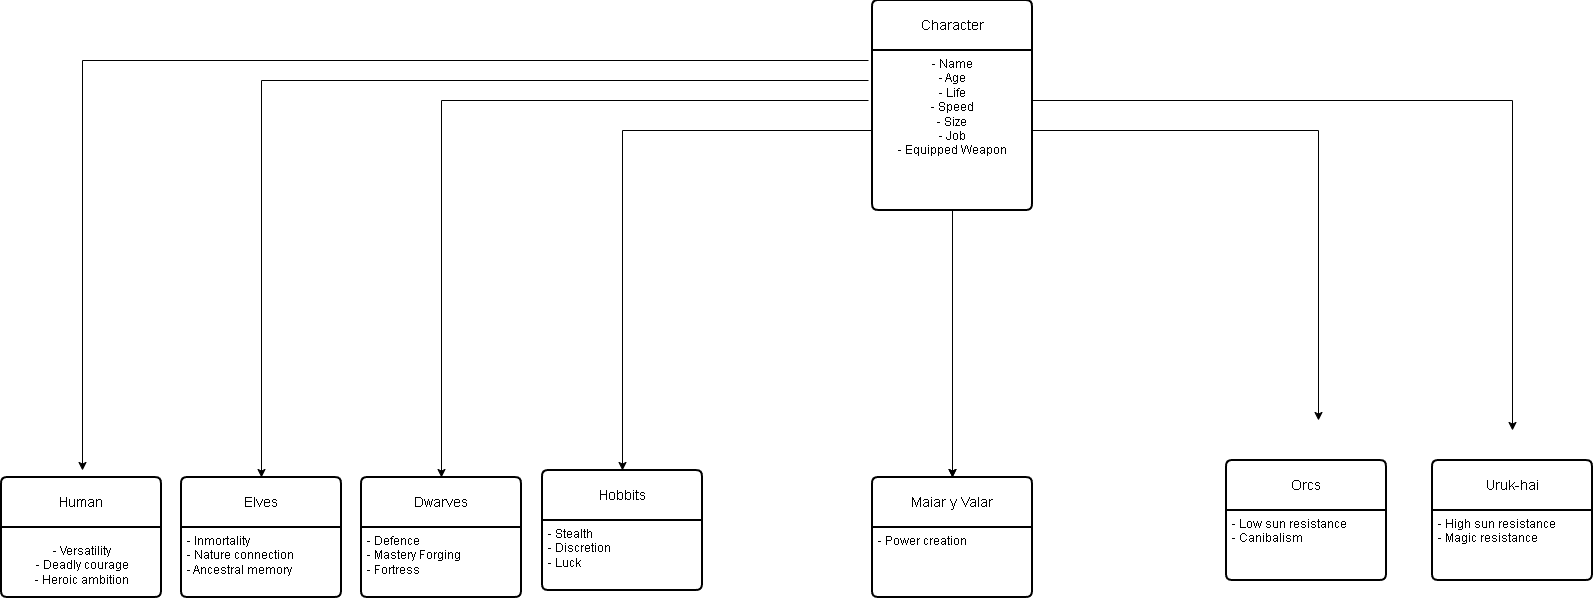

The diagram above was exported from draw.io. Its source (the exported page's mxGraphModel, read from the mxfile embedded in the PNG):
<mxGraphModel dx="2610" dy="981" grid="1" gridSize="10" guides="1" tooltips="1" connect="1" arrows="1" fold="1" page="1" pageScale="1" pageWidth="827" pageHeight="1169" math="0" shadow="0">
  <root>
    <mxCell id="0" />
    <mxCell id="1" parent="0" />
    <mxCell id="ioCMbJEKcLJPgxbRDRg7-6" parent="1" style="swimlane;childLayout=stackLayout;horizontal=1;startSize=50;horizontalStack=0;rounded=1;fontSize=14;fontStyle=0;strokeWidth=2;resizeParent=0;resizeLast=1;shadow=0;dashed=0;align=center;arcSize=4;whiteSpace=wrap;html=1;" value="Human" vertex="1">
      <mxGeometry height="120" width="160" x="-797" y="497" as="geometry">
        <mxRectangle height="50" width="80" x="-811" y="407" as="alternateBounds" />
      </mxGeometry>
    </mxCell>
    <mxCell id="ioCMbJEKcLJPgxbRDRg7-8" parent="1" style="swimlane;childLayout=stackLayout;horizontal=1;startSize=50;horizontalStack=0;rounded=1;fontSize=14;fontStyle=0;strokeWidth=2;resizeParent=0;resizeLast=1;shadow=0;dashed=0;align=center;arcSize=4;whiteSpace=wrap;html=1;" value="Character" vertex="1">
      <mxGeometry height="210" width="160" x="74" y="20" as="geometry" />
    </mxCell>
    <mxCell id="ioCMbJEKcLJPgxbRDRg7-9" parent="ioCMbJEKcLJPgxbRDRg7-8" style="align=center;strokeColor=none;fillColor=none;spacingLeft=4;spacingRight=4;fontSize=12;verticalAlign=top;resizable=0;rotatable=0;part=1;html=1;whiteSpace=wrap;" value="- Name&lt;div&gt;&lt;span style=&quot;background-color: transparent; color: light-dark(rgb(0, 0, 0), rgb(255, 255, 255));&quot;&gt;- Age&lt;/span&gt;&lt;/div&gt;&lt;div&gt;&lt;span style=&quot;background-color: transparent; color: light-dark(rgb(0, 0, 0), rgb(255, 255, 255));&quot;&gt;- Life&lt;/span&gt;&lt;/div&gt;&lt;div&gt;- Speed&lt;/div&gt;&lt;div&gt;&lt;span style=&quot;background-color: transparent; color: light-dark(rgb(0, 0, 0), rgb(255, 255, 255));&quot;&gt;- Size&lt;/span&gt;&lt;/div&gt;&lt;div&gt;&lt;span style=&quot;background-color: transparent; color: light-dark(rgb(0, 0, 0), rgb(255, 255, 255));&quot;&gt;- &lt;/span&gt;&lt;span style=&quot;background-color: transparent; color: light-dark(rgb(0, 0, 0), rgb(255, 255, 255));&quot;&gt;Job&lt;/span&gt;&lt;/div&gt;&lt;div&gt;-&amp;nbsp;Equipped Weapon&lt;/div&gt;" vertex="1">
      <mxGeometry height="160" width="160" y="50" as="geometry" />
    </mxCell>
    <mxCell id="ioCMbJEKcLJPgxbRDRg7-12" parent="1" style="swimlane;childLayout=stackLayout;horizontal=1;startSize=50;horizontalStack=0;rounded=1;fontSize=14;fontStyle=0;strokeWidth=2;resizeParent=0;resizeLast=1;shadow=0;dashed=0;align=center;arcSize=4;whiteSpace=wrap;html=1;" value="Elves" vertex="1">
      <mxGeometry height="120" width="160" x="-617" y="497" as="geometry" />
    </mxCell>
    <mxCell id="ioCMbJEKcLJPgxbRDRg7-13" parent="ioCMbJEKcLJPgxbRDRg7-12" style="align=left;strokeColor=none;fillColor=none;spacingLeft=4;spacingRight=4;fontSize=12;verticalAlign=top;resizable=0;rotatable=0;part=1;html=1;whiteSpace=wrap;" value="- Inmortality&lt;br&gt;- Nature connection&lt;div&gt;- Ancestral memory&lt;/div&gt;" vertex="1">
      <mxGeometry height="70" width="160" y="50" as="geometry" />
    </mxCell>
    <mxCell id="ioCMbJEKcLJPgxbRDRg7-25" parent="1" style="swimlane;childLayout=stackLayout;horizontal=1;startSize=50;horizontalStack=0;rounded=1;fontSize=14;fontStyle=0;strokeWidth=2;resizeParent=0;resizeLast=1;shadow=0;dashed=0;align=center;arcSize=4;whiteSpace=wrap;html=1;" value="Dwarves" vertex="1">
      <mxGeometry height="120" width="160" x="-437" y="497" as="geometry" />
    </mxCell>
    <mxCell id="ioCMbJEKcLJPgxbRDRg7-26" parent="ioCMbJEKcLJPgxbRDRg7-25" style="align=left;strokeColor=none;fillColor=none;spacingLeft=4;spacingRight=4;fontSize=12;verticalAlign=top;resizable=0;rotatable=0;part=1;html=1;whiteSpace=wrap;" value="- Defence&lt;div&gt;-&amp;nbsp;Mastery Forging&lt;/div&gt;&lt;div&gt;- Fortress&lt;/div&gt;" vertex="1">
      <mxGeometry height="70" width="160" y="50" as="geometry" />
    </mxCell>
    <mxCell id="ioCMbJEKcLJPgxbRDRg7-27" parent="1" style="swimlane;childLayout=stackLayout;horizontal=1;startSize=50;horizontalStack=0;rounded=1;fontSize=14;fontStyle=0;strokeWidth=2;resizeParent=0;resizeLast=1;shadow=0;dashed=0;align=center;arcSize=4;whiteSpace=wrap;html=1;" value="Hobbits" vertex="1">
      <mxGeometry height="120" width="160" x="-256" y="490" as="geometry" />
    </mxCell>
    <mxCell id="ioCMbJEKcLJPgxbRDRg7-28" parent="ioCMbJEKcLJPgxbRDRg7-27" style="align=left;strokeColor=none;fillColor=none;spacingLeft=4;spacingRight=4;fontSize=12;verticalAlign=top;resizable=0;rotatable=0;part=1;html=1;whiteSpace=wrap;" value="- Stealth&lt;div&gt;- Discretion&lt;/div&gt;&lt;div&gt;- Luck&lt;/div&gt;" vertex="1">
      <mxGeometry height="70" width="160" y="50" as="geometry" />
    </mxCell>
    <mxCell id="ioCMbJEKcLJPgxbRDRg7-29" parent="1" style="swimlane;childLayout=stackLayout;horizontal=1;startSize=50;horizontalStack=0;rounded=1;fontSize=14;fontStyle=0;strokeWidth=2;resizeParent=0;resizeLast=1;shadow=0;dashed=0;align=center;arcSize=4;whiteSpace=wrap;html=1;" value="Orcs" vertex="1">
      <mxGeometry height="120" width="160" x="428" y="480" as="geometry" />
    </mxCell>
    <mxCell id="ioCMbJEKcLJPgxbRDRg7-30" parent="ioCMbJEKcLJPgxbRDRg7-29" style="align=left;strokeColor=none;fillColor=none;spacingLeft=4;spacingRight=4;fontSize=12;verticalAlign=top;resizable=0;rotatable=0;part=1;html=1;whiteSpace=wrap;" value="- Low sun resistance&lt;div&gt;-&amp;nbsp;&lt;span style=&quot;background-color: transparent; color: light-dark(rgb(0, 0, 0), rgb(255, 255, 255));&quot;&gt;Canibalism&lt;/span&gt;&lt;/div&gt;" vertex="1">
      <mxGeometry height="70" width="160" y="50" as="geometry" />
    </mxCell>
    <mxCell id="ioCMbJEKcLJPgxbRDRg7-31" parent="1" style="swimlane;childLayout=stackLayout;horizontal=1;startSize=50;horizontalStack=0;rounded=1;fontSize=14;fontStyle=0;strokeWidth=2;resizeParent=0;resizeLast=1;shadow=0;dashed=0;align=center;arcSize=4;whiteSpace=wrap;html=1;" value="Uruk-hai" vertex="1">
      <mxGeometry height="120" width="160" x="634" y="480" as="geometry" />
    </mxCell>
    <mxCell id="ioCMbJEKcLJPgxbRDRg7-32" parent="ioCMbJEKcLJPgxbRDRg7-31" style="align=left;strokeColor=none;fillColor=none;spacingLeft=4;spacingRight=4;fontSize=12;verticalAlign=top;resizable=0;rotatable=0;part=1;html=1;whiteSpace=wrap;" value="- High sun resistance&lt;div&gt;- Magic resistance&lt;/div&gt;" vertex="1">
      <mxGeometry height="70" width="160" y="50" as="geometry" />
    </mxCell>
    <mxCell id="ioCMbJEKcLJPgxbRDRg7-37" parent="1" style="swimlane;childLayout=stackLayout;horizontal=1;startSize=50;horizontalStack=0;rounded=1;fontSize=14;fontStyle=0;strokeWidth=2;resizeParent=0;resizeLast=1;shadow=0;dashed=0;align=center;arcSize=4;whiteSpace=wrap;html=1;" value="Maiar y Valar" vertex="1">
      <mxGeometry height="120" width="160" x="74" y="497" as="geometry" />
    </mxCell>
    <mxCell id="ioCMbJEKcLJPgxbRDRg7-38" parent="ioCMbJEKcLJPgxbRDRg7-37" style="align=left;strokeColor=none;fillColor=none;spacingLeft=4;spacingRight=4;fontSize=12;verticalAlign=top;resizable=0;rotatable=0;part=1;html=1;whiteSpace=wrap;" value="- Power creation" vertex="1">
      <mxGeometry height="70" width="160" y="50" as="geometry" />
    </mxCell>
    <mxCell id="ioCMbJEKcLJPgxbRDRg7-65" edge="1" parent="1" style="edgeStyle=orthogonalEdgeStyle;rounded=0;orthogonalLoop=1;jettySize=auto;html=1;exitX=1;exitY=0.5;exitDx=0;exitDy=0;">
      <mxGeometry relative="1" as="geometry">
        <mxPoint x="234" y="120" as="sourcePoint" />
        <mxPoint x="713.9999999999995" y="449.9999999999998" as="targetPoint" />
      </mxGeometry>
    </mxCell>
    <mxCell id="ioCMbJEKcLJPgxbRDRg7-78" edge="1" parent="1" style="edgeStyle=orthogonalEdgeStyle;rounded=0;orthogonalLoop=1;jettySize=auto;html=1;" target="ioCMbJEKcLJPgxbRDRg7-25">
      <mxGeometry relative="1" as="geometry">
        <mxPoint x="70" y="120" as="sourcePoint" />
      </mxGeometry>
    </mxCell>
    <mxCell id="ioCMbJEKcLJPgxbRDRg7-79" edge="1" parent="1" style="edgeStyle=orthogonalEdgeStyle;rounded=0;orthogonalLoop=1;jettySize=auto;html=1;">
      <mxGeometry relative="1" as="geometry">
        <mxPoint x="70" y="80" as="sourcePoint" />
        <mxPoint x="-716" y="489.9999999999998" as="targetPoint" />
      </mxGeometry>
    </mxCell>
    <mxCell id="ioCMbJEKcLJPgxbRDRg7-80" edge="1" parent="1" style="edgeStyle=orthogonalEdgeStyle;rounded=0;orthogonalLoop=1;jettySize=auto;html=1;" target="ioCMbJEKcLJPgxbRDRg7-12">
      <mxGeometry relative="1" as="geometry">
        <mxPoint x="70" y="100" as="sourcePoint" />
      </mxGeometry>
    </mxCell>
    <mxCell id="ioCMbJEKcLJPgxbRDRg7-81" edge="1" parent="1" source="ioCMbJEKcLJPgxbRDRg7-9" style="edgeStyle=orthogonalEdgeStyle;rounded=0;orthogonalLoop=1;jettySize=auto;html=1;" target="ioCMbJEKcLJPgxbRDRg7-27">
      <mxGeometry relative="1" as="geometry">
        <mxPoint x="-276.0000000000002" y="394.969696969697" as="sourcePoint" />
      </mxGeometry>
    </mxCell>
    <mxCell id="ioCMbJEKcLJPgxbRDRg7-83" edge="1" parent="1" style="edgeStyle=orthogonalEdgeStyle;rounded=0;orthogonalLoop=1;jettySize=auto;html=1;" target="ioCMbJEKcLJPgxbRDRg7-37">
      <mxGeometry relative="1" as="geometry">
        <mxPoint x="154" y="449.9999999999998" as="sourcePoint" />
      </mxGeometry>
    </mxCell>
    <mxCell id="ioCMbJEKcLJPgxbRDRg7-89" parent="1" style="text;html=1;whiteSpace=wrap;strokeColor=none;fillColor=none;align=center;verticalAlign=middle;rounded=0;" value="- Versatility&lt;div&gt;- Deadly courage&lt;/div&gt;&lt;div&gt;- Heroic ambition&lt;/div&gt;" vertex="1">
      <mxGeometry height="70" width="160" x="-796" y="550" as="geometry" />
    </mxCell>
    <mxCell id="zdkO1pvybud8773Jy3RC-9" edge="1" parent="1" source="ioCMbJEKcLJPgxbRDRg7-9" style="edgeStyle=orthogonalEdgeStyle;rounded=0;orthogonalLoop=1;jettySize=auto;html=1;" target="ioCMbJEKcLJPgxbRDRg7-37">
      <mxGeometry relative="1" as="geometry" />
    </mxCell>
    <mxCell id="zdkO1pvybud8773Jy3RC-10" edge="1" parent="1" style="edgeStyle=orthogonalEdgeStyle;rounded=0;orthogonalLoop=1;jettySize=auto;html=1;exitX=1;exitY=0.75;exitDx=0;exitDy=0;entryX=0.575;entryY=0;entryDx=0;entryDy=0;entryPerimeter=0;">
      <mxGeometry relative="1" as="geometry">
        <mxPoint x="234" y="150" as="sourcePoint" />
        <mxPoint x="520" y="439.9999999999998" as="targetPoint" />
      </mxGeometry>
    </mxCell>
  </root>
</mxGraphModel>